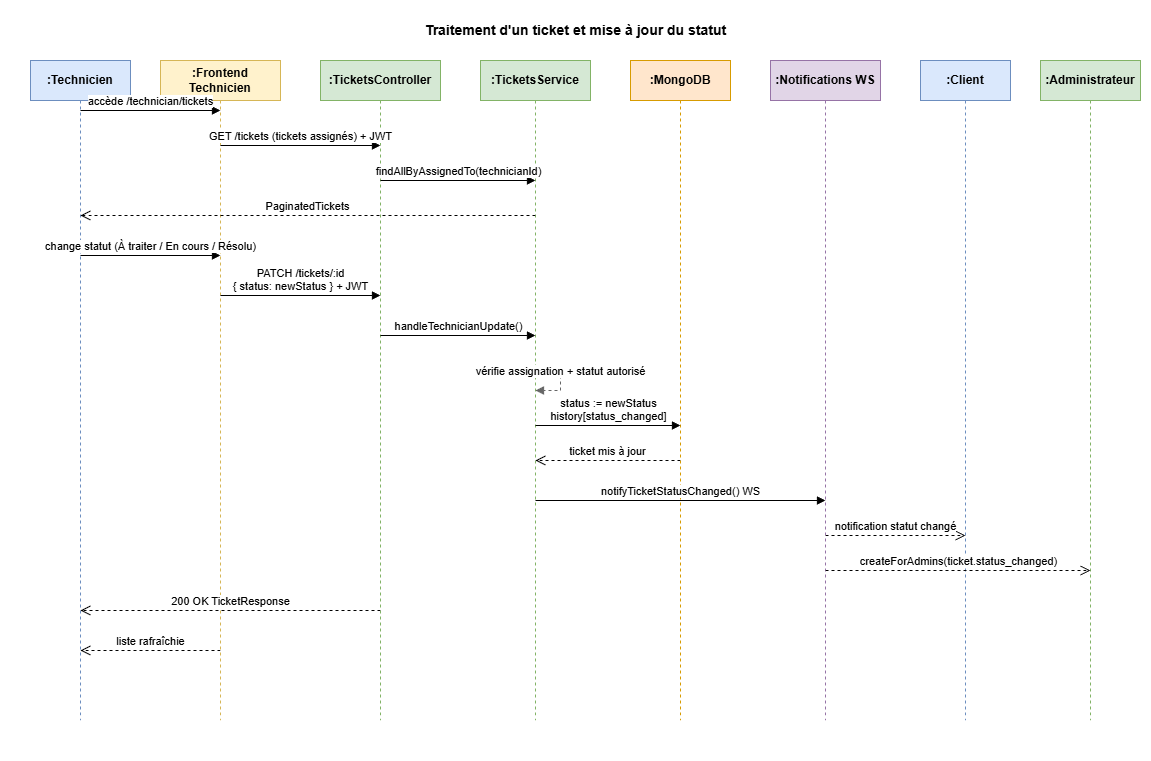

The diagram above was exported from draw.io. Its source (the exported page's mxGraphModel, read from the mxfile embedded in the PNG):
<mxGraphModel dx="368" dy="405" grid="1" gridSize="10" guides="1" tooltips="1" connect="1" arrows="1" fold="1" page="1" pageScale="1" pageWidth="1150" pageHeight="760" background="#ffffff" math="0" shadow="0">
  <root>
    <mxCell id="0" />
    <mxCell id="1" parent="0" />
    <mxCell id="bg" value="" style="rounded=0;whiteSpace=wrap;html=1;fillColor=#ffffff;strokeColor=none;" parent="1" vertex="1">
      <mxGeometry width="1150" height="760" as="geometry" />
    </mxCell>
    <mxCell id="title" value="Traitement d'un ticket et mise à jour du statut" style="text;html=1;strokeColor=none;fillColor=#ffffff;align=center;fontSize=14;fontStyle=1;fontColor=#000000;" parent="1" vertex="1">
      <mxGeometry x="275" y="15" width="600" height="30" as="geometry" />
    </mxCell>
    <mxCell id="p-tech" value=":Technicien" style="shape=umlLifeline;perimeter=lifelinePerimeter;whiteSpace=wrap;html=1;container=1;dropTarget=0;collapsible=0;recursiveResize=0;outlineConnect=0;size=40;fillColor=#dae8fc;strokeColor=#6c8ebf;fontColor=#000000;fontStyle=1" parent="1" vertex="1">
      <mxGeometry x="30" y="60" width="100" height="660" as="geometry" />
    </mxCell>
    <mxCell id="p-fe" value=":Frontend Technicien" style="shape=umlLifeline;perimeter=lifelinePerimeter;whiteSpace=wrap;html=1;container=1;dropTarget=0;collapsible=0;recursiveResize=0;outlineConnect=0;size=40;fillColor=#fff2cc;strokeColor=#d6b656;fontColor=#000000;fontStyle=1" parent="1" vertex="1">
      <mxGeometry x="160" y="60" width="120" height="660" as="geometry" />
    </mxCell>
    <mxCell id="p-ctrl" value=":TicketsController" style="shape=umlLifeline;perimeter=lifelinePerimeter;whiteSpace=wrap;html=1;container=1;dropTarget=0;collapsible=0;recursiveResize=0;outlineConnect=0;size=40;fillColor=#d5e8d4;strokeColor=#82b366;fontColor=#000000;fontStyle=1" parent="1" vertex="1">
      <mxGeometry x="320" y="60" width="120" height="660" as="geometry" />
    </mxCell>
    <mxCell id="p-svc" value=":TicketsService" style="shape=umlLifeline;perimeter=lifelinePerimeter;whiteSpace=wrap;html=1;container=1;dropTarget=0;collapsible=0;recursiveResize=0;outlineConnect=0;size=40;fillColor=#d5e8d4;strokeColor=#82b366;fontColor=#000000;fontStyle=1" parent="1" vertex="1">
      <mxGeometry x="480" y="60" width="110" height="660" as="geometry" />
    </mxCell>
    <mxCell id="p-db" value=":MongoDB" style="shape=umlLifeline;perimeter=lifelinePerimeter;whiteSpace=wrap;html=1;container=1;dropTarget=0;collapsible=0;recursiveResize=0;outlineConnect=0;size=40;fillColor=#ffe6cc;strokeColor=#d79b00;fontColor=#000000;fontStyle=1" parent="1" vertex="1">
      <mxGeometry x="630" y="60" width="100" height="660" as="geometry" />
    </mxCell>
    <mxCell id="p-gw" value=":Notifications WS" style="shape=umlLifeline;perimeter=lifelinePerimeter;whiteSpace=wrap;html=1;container=1;dropTarget=0;collapsible=0;recursiveResize=0;outlineConnect=0;size=40;fillColor=#e1d5e7;strokeColor=#9673a6;fontColor=#000000;fontStyle=1" parent="1" vertex="1">
      <mxGeometry x="770" y="60" width="110" height="660" as="geometry" />
    </mxCell>
    <mxCell id="p-client" value=":Client" style="shape=umlLifeline;perimeter=lifelinePerimeter;whiteSpace=wrap;html=1;container=1;dropTarget=0;collapsible=0;recursiveResize=0;outlineConnect=0;size=40;fillColor=#dae8fc;strokeColor=#6c8ebf;fontColor=#000000;fontStyle=1" parent="1" vertex="1">
      <mxGeometry x="920" y="60" width="90" height="660" as="geometry" />
    </mxCell>
    <mxCell id="p-admin" value=":Administrateur" style="shape=umlLifeline;perimeter=lifelinePerimeter;whiteSpace=wrap;html=1;container=1;dropTarget=0;collapsible=0;recursiveResize=0;outlineConnect=0;size=40;fillColor=#d5e8d4;strokeColor=#82b366;fontColor=#000000;fontStyle=1" parent="1" vertex="1">
      <mxGeometry x="1040" y="60" width="100" height="660" as="geometry" />
    </mxCell>
    <mxCell id="m1" value="accède /technician/tickets" style="html=1;verticalAlign=bottom;endArrow=block;rounded=0;labelBackgroundColor=#ffffff;fontColor=#000000;strokeColor=#000000;" parent="1" edge="1">
      <mxGeometry relative="1" as="geometry">
        <mxPoint x="80" y="110" as="sourcePoint" />
        <mxPoint x="220" y="110" as="targetPoint" />
      </mxGeometry>
    </mxCell>
    <mxCell id="m2" value="GET /tickets (tickets assignés) + JWT" style="html=1;verticalAlign=bottom;endArrow=block;rounded=0;labelBackgroundColor=#ffffff;fontColor=#000000;strokeColor=#000000;" parent="1" edge="1">
      <mxGeometry relative="1" as="geometry">
        <mxPoint x="220" y="145" as="sourcePoint" />
        <mxPoint x="380" y="145" as="targetPoint" />
      </mxGeometry>
    </mxCell>
    <mxCell id="m3" value="findAllByAssignedTo(technicianId)" style="html=1;verticalAlign=bottom;endArrow=block;rounded=0;labelBackgroundColor=#ffffff;fontColor=#000000;strokeColor=#000000;" parent="1" edge="1">
      <mxGeometry relative="1" as="geometry">
        <mxPoint x="380" y="180" as="sourcePoint" />
        <mxPoint x="535" y="180" as="targetPoint" />
      </mxGeometry>
    </mxCell>
    <mxCell id="m4" value="PaginatedTickets" style="html=1;verticalAlign=bottom;endArrow=open;dashed=1;endSize=8;rounded=0;labelBackgroundColor=#ffffff;fontColor=#000000;strokeColor=#000000;" parent="1" edge="1">
      <mxGeometry relative="1" as="geometry">
        <mxPoint x="535" y="215" as="sourcePoint" />
        <mxPoint x="80" y="215" as="targetPoint" />
      </mxGeometry>
    </mxCell>
    <mxCell id="m5" value="change statut (À traiter / En cours / Résolu)" style="html=1;verticalAlign=bottom;endArrow=block;rounded=0;labelBackgroundColor=#ffffff;fontColor=#000000;strokeColor=#000000;" parent="1" edge="1">
      <mxGeometry relative="1" as="geometry">
        <mxPoint x="80" y="255" as="sourcePoint" />
        <mxPoint x="220" y="255" as="targetPoint" />
      </mxGeometry>
    </mxCell>
    <mxCell id="m6" value="PATCH /tickets/:id&#10;{ status: newStatus } + JWT" style="html=1;verticalAlign=bottom;endArrow=block;rounded=0;labelBackgroundColor=#ffffff;fontColor=#000000;strokeColor=#000000;" parent="1" edge="1">
      <mxGeometry relative="1" as="geometry">
        <mxPoint x="220" y="295" as="sourcePoint" />
        <mxPoint x="380" y="295" as="targetPoint" />
      </mxGeometry>
    </mxCell>
    <mxCell id="m7" value="handleTechnicianUpdate()" style="html=1;verticalAlign=bottom;endArrow=block;rounded=0;labelBackgroundColor=#ffffff;fontColor=#000000;strokeColor=#000000;" parent="1" edge="1">
      <mxGeometry relative="1" as="geometry">
        <mxPoint x="380" y="335" as="sourcePoint" />
        <mxPoint x="535" y="335" as="targetPoint" />
      </mxGeometry>
    </mxCell>
    <mxCell id="m8" value="vérifie assignation + statut autorisé" style="html=1;verticalAlign=bottom;endArrow=block;rounded=0;labelBackgroundColor=#ffffff;fontColor=#000000;strokeColor=#666666;dashed=1;" parent="1" edge="1">
      <mxGeometry relative="1" as="geometry">
        <mxPoint x="535" y="370" as="sourcePoint" />
        <mxPoint x="535" y="390" as="targetPoint" />
        <Array as="points">
          <mxPoint x="560" y="370" />
          <mxPoint x="560" y="390" />
        </Array>
      </mxGeometry>
    </mxCell>
    <mxCell id="m9" value="status := newStatus&#10;history[status_changed]" style="html=1;verticalAlign=bottom;endArrow=block;rounded=0;labelBackgroundColor=#ffffff;fontColor=#000000;strokeColor=#000000;" parent="1" edge="1">
      <mxGeometry relative="1" as="geometry">
        <mxPoint x="535" y="425" as="sourcePoint" />
        <mxPoint x="680" y="425" as="targetPoint" />
      </mxGeometry>
    </mxCell>
    <mxCell id="m10" value="ticket mis à jour" style="html=1;verticalAlign=bottom;endArrow=open;dashed=1;endSize=8;rounded=0;labelBackgroundColor=#ffffff;fontColor=#000000;strokeColor=#000000;" parent="1" edge="1">
      <mxGeometry relative="1" as="geometry">
        <mxPoint x="680" y="460" as="sourcePoint" />
        <mxPoint x="535" y="460" as="targetPoint" />
      </mxGeometry>
    </mxCell>
    <mxCell id="m11" value="notifyTicketStatusChanged() WS" style="html=1;verticalAlign=bottom;endArrow=block;rounded=0;labelBackgroundColor=#ffffff;fontColor=#000000;strokeColor=#000000;" parent="1" edge="1">
      <mxGeometry relative="1" as="geometry">
        <mxPoint x="535" y="500" as="sourcePoint" />
        <mxPoint x="825" y="500" as="targetPoint" />
      </mxGeometry>
    </mxCell>
    <mxCell id="m12" value="notification statut changé" style="html=1;verticalAlign=bottom;endArrow=open;dashed=1;endSize=8;rounded=0;labelBackgroundColor=#ffffff;fontColor=#000000;strokeColor=#000000;" parent="1" edge="1">
      <mxGeometry relative="1" as="geometry">
        <mxPoint x="825" y="535" as="sourcePoint" />
        <mxPoint x="965" y="535" as="targetPoint" />
      </mxGeometry>
    </mxCell>
    <mxCell id="m13" value="createForAdmins(ticket.status_changed)" style="html=1;verticalAlign=bottom;endArrow=open;dashed=1;endSize=8;rounded=0;labelBackgroundColor=#ffffff;fontColor=#000000;strokeColor=#000000;" parent="1" edge="1">
      <mxGeometry relative="1" as="geometry">
        <mxPoint x="825" y="570" as="sourcePoint" />
        <mxPoint x="1090" y="570" as="targetPoint" />
      </mxGeometry>
    </mxCell>
    <mxCell id="m14" value="200 OK TicketResponse" style="html=1;verticalAlign=bottom;endArrow=open;dashed=1;endSize=8;rounded=0;labelBackgroundColor=#ffffff;fontColor=#000000;strokeColor=#000000;" parent="1" edge="1">
      <mxGeometry relative="1" as="geometry">
        <mxPoint x="380" y="610" as="sourcePoint" />
        <mxPoint x="80" y="610" as="targetPoint" />
      </mxGeometry>
    </mxCell>
    <mxCell id="m15" value="liste rafraîchie" style="html=1;verticalAlign=bottom;endArrow=open;dashed=1;endSize=8;rounded=0;labelBackgroundColor=#ffffff;fontColor=#000000;strokeColor=#000000;" parent="1" edge="1">
      <mxGeometry relative="1" as="geometry">
        <mxPoint x="220" y="650" as="sourcePoint" />
        <mxPoint x="80" y="650" as="targetPoint" />
      </mxGeometry>
    </mxCell>
  </root>
</mxGraphModel>